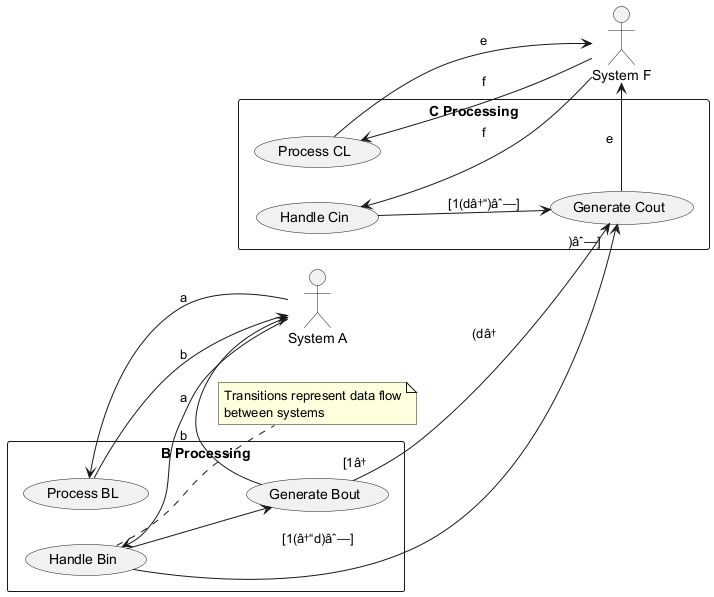

The diagram above was rendered by PlantUML. Its source (embedded in the PNG):
@startuml
left to right direction

actor "System A" as A
actor "System F" as F

rectangle "B Processing" {
  usecase "Process BL" as BL
  usecase "Handle Bin" as Bin
  usecase "Generate Bout" as Bout
}

rectangle "C Processing" {
  usecase "Process CL" as CL
  usecase "Handle Cin" as Cin
  usecase "Generate Cout" as Cout
}

A --> BL : a
BL --> A : b
A --> Bin : a
Bin --> Bout
Bout --> A : b
Bin --> Cout : "[1(â†“d)âˆ—]"
Cin --> Cout : "[1(dâ†“)âˆ—]"
CL --> F : e
F --> CL : f
F --> Cin : f
Cout --> F : e
Bout --> Cout : "[1â†“(dâ†“)âˆ—]"

note right of Bin
  Transitions represent data flow
  between systems
endnote
@enduml